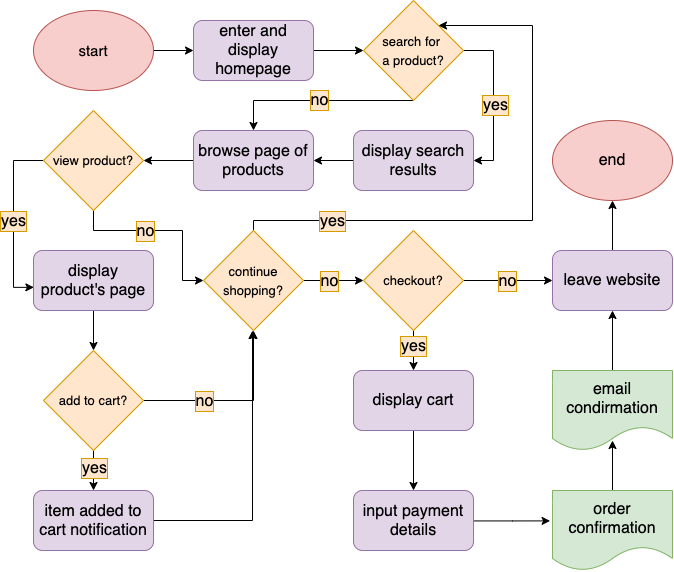

The diagram above was exported from draw.io. Its source (the exported page's mxGraphModel, read from the mxfile embedded in the PNG):
<mxGraphModel dx="1179" dy="743" grid="1" gridSize="10" guides="1" tooltips="1" connect="1" arrows="1" fold="1" page="1" pageScale="1" pageWidth="850" pageHeight="1100" background="none" math="0" shadow="0">
  <root>
    <mxCell id="0" />
    <mxCell id="1" parent="0" />
    <mxCell id="12" value="" style="edgeStyle=orthogonalEdgeStyle;rounded=0;orthogonalLoop=1;jettySize=auto;html=1;fontSize=16;fontColor=#000000;" edge="1" parent="1" source="2" target="4">
      <mxGeometry relative="1" as="geometry" />
    </mxCell>
    <mxCell id="2" value="&lt;font color=&quot;#000000&quot; style=&quot;font-size: 15px&quot;&gt;start&lt;/font&gt;" style="ellipse;whiteSpace=wrap;html=1;fillColor=#f8cecc;strokeColor=#b85450;" vertex="1" parent="1">
      <mxGeometry x="71" y="80" width="120" height="80" as="geometry" />
    </mxCell>
    <mxCell id="13" value="" style="edgeStyle=orthogonalEdgeStyle;rounded=0;orthogonalLoop=1;jettySize=auto;html=1;fontSize=16;fontColor=#000000;" edge="1" parent="1" source="4" target="10">
      <mxGeometry relative="1" as="geometry" />
    </mxCell>
    <mxCell id="4" value="enter and display homepage" style="rounded=1;whiteSpace=wrap;html=1;fillColor=#e1d5e7;strokeColor=#9673a6;fontSize=16;fontColor=#000000;" vertex="1" parent="1">
      <mxGeometry x="231" y="90" width="120" height="60" as="geometry" />
    </mxCell>
    <mxCell id="16" value="" style="edgeStyle=orthogonalEdgeStyle;rounded=0;orthogonalLoop=1;jettySize=auto;html=1;fontSize=16;fontColor=#000000;exitX=0.5;exitY=1;exitDx=0;exitDy=0;" edge="1" parent="1" source="10" target="15">
      <mxGeometry relative="1" as="geometry">
        <Array as="points">
          <mxPoint x="291" y="170" />
        </Array>
      </mxGeometry>
    </mxCell>
    <mxCell id="17" value="no" style="edgeLabel;html=1;align=center;verticalAlign=middle;resizable=0;points=[];fontSize=16;labelBackgroundColor=#FFE6CC;labelBorderColor=#D79B00;fontColor=#000000;" vertex="1" connectable="0" parent="16">
      <mxGeometry x="-0.0123" relative="1" as="geometry">
        <mxPoint y="-1" as="offset" />
      </mxGeometry>
    </mxCell>
    <mxCell id="23" style="edgeStyle=orthogonalEdgeStyle;rounded=0;orthogonalLoop=1;jettySize=auto;html=1;entryX=1;entryY=0.5;entryDx=0;entryDy=0;fontSize=16;fontColor=#FFFFFF;" edge="1" parent="1" source="10" target="19">
      <mxGeometry relative="1" as="geometry">
        <Array as="points">
          <mxPoint x="531" y="120" />
          <mxPoint x="531" y="230" />
        </Array>
      </mxGeometry>
    </mxCell>
    <mxCell id="24" value="yes" style="edgeLabel;html=1;align=center;verticalAlign=middle;resizable=0;points=[];fontSize=16;fontColor=#000000;labelBackgroundColor=#FFE6CC;labelBorderColor=#D79B00;" vertex="1" connectable="0" parent="23">
      <mxGeometry x="0.0488" y="1" relative="1" as="geometry">
        <mxPoint as="offset" />
      </mxGeometry>
    </mxCell>
    <mxCell id="10" value="&lt;font color=&quot;#000000&quot; style=&quot;font-size: 13px&quot;&gt;search for &lt;br&gt;a product?&lt;/font&gt;" style="rhombus;whiteSpace=wrap;html=1;fontSize=16;fillColor=#ffe6cc;strokeColor=#d79b00;" vertex="1" parent="1">
      <mxGeometry x="401" y="70" width="100" height="100" as="geometry" />
    </mxCell>
    <mxCell id="26" value="" style="edgeStyle=orthogonalEdgeStyle;rounded=0;orthogonalLoop=1;jettySize=auto;html=1;fontSize=16;fontColor=#FFFFFF;" edge="1" parent="1" source="15" target="25">
      <mxGeometry relative="1" as="geometry" />
    </mxCell>
    <mxCell id="15" value="browse page of products" style="rounded=1;whiteSpace=wrap;html=1;fontSize=16;fillColor=#e1d5e7;strokeColor=#9673a6;fontColor=#000000;" vertex="1" parent="1">
      <mxGeometry x="231" y="200" width="120" height="60" as="geometry" />
    </mxCell>
    <mxCell id="22" value="" style="edgeStyle=orthogonalEdgeStyle;rounded=0;orthogonalLoop=1;jettySize=auto;html=1;fontSize=16;fontColor=#FFFFFF;" edge="1" parent="1" source="19" target="15">
      <mxGeometry relative="1" as="geometry" />
    </mxCell>
    <mxCell id="19" value="&lt;font color=&quot;#000000&quot;&gt;display search results&lt;/font&gt;" style="rounded=1;whiteSpace=wrap;html=1;labelBackgroundColor=none;fontSize=16;fillColor=#e1d5e7;strokeColor=#9673a6;" vertex="1" parent="1">
      <mxGeometry x="391" y="200" width="120" height="60" as="geometry" />
    </mxCell>
    <mxCell id="31" style="edgeStyle=orthogonalEdgeStyle;rounded=0;orthogonalLoop=1;jettySize=auto;html=1;entryX=0.003;entryY=0.614;entryDx=0;entryDy=0;entryPerimeter=0;fontSize=16;fontColor=#FFFFFF;" edge="1" parent="1" source="25" target="27">
      <mxGeometry relative="1" as="geometry">
        <Array as="points">
          <mxPoint x="51" y="230" />
          <mxPoint x="51" y="357" />
        </Array>
      </mxGeometry>
    </mxCell>
    <mxCell id="32" value="yes" style="edgeLabel;html=1;align=center;verticalAlign=middle;resizable=0;points=[];fontSize=16;labelBorderColor=#D79B00;labelBackgroundColor=#FFE6CC;fontColor=#000000;" vertex="1" connectable="0" parent="31">
      <mxGeometry x="0.0235" y="-1" relative="1" as="geometry">
        <mxPoint as="offset" />
      </mxGeometry>
    </mxCell>
    <mxCell id="34" style="edgeStyle=orthogonalEdgeStyle;rounded=0;orthogonalLoop=1;jettySize=auto;html=1;entryX=0;entryY=0.5;entryDx=0;entryDy=0;fontSize=16;fontColor=#FFFFFF;" edge="1" parent="1" source="25" target="33">
      <mxGeometry relative="1" as="geometry">
        <Array as="points">
          <mxPoint x="131" y="300" />
          <mxPoint x="220" y="300" />
          <mxPoint x="220" y="350" />
        </Array>
      </mxGeometry>
    </mxCell>
    <mxCell id="35" value="no" style="edgeLabel;html=1;align=center;verticalAlign=middle;resizable=0;points=[];fontSize=16;labelBorderColor=#D79B00;labelBackgroundColor=#FFE6CC;fontColor=#000000;" vertex="1" connectable="0" parent="34">
      <mxGeometry x="-0.2019" relative="1" as="geometry">
        <mxPoint as="offset" />
      </mxGeometry>
    </mxCell>
    <mxCell id="25" value="&lt;font color=&quot;#000000&quot;&gt;&lt;span style=&quot;font-size: 13px&quot;&gt;view product?&lt;/span&gt;&lt;/font&gt;" style="rhombus;whiteSpace=wrap;html=1;fontSize=16;fillColor=#ffe6cc;strokeColor=#d79b00;" vertex="1" parent="1">
      <mxGeometry x="81" y="180" width="100" height="100" as="geometry" />
    </mxCell>
    <mxCell id="43" value="" style="edgeStyle=orthogonalEdgeStyle;rounded=0;orthogonalLoop=1;jettySize=auto;html=1;fontSize=16;fontColor=#FFFFFF;" edge="1" parent="1" source="27" target="42">
      <mxGeometry relative="1" as="geometry" />
    </mxCell>
    <mxCell id="27" value="&lt;font color=&quot;#000000&quot;&gt;display product's page&lt;/font&gt;" style="rounded=1;whiteSpace=wrap;html=1;labelBackgroundColor=none;fontSize=16;fillColor=#e1d5e7;strokeColor=#9673a6;" vertex="1" parent="1">
      <mxGeometry x="71" y="320" width="120" height="60" as="geometry" />
    </mxCell>
    <mxCell id="40" value="" style="edgeStyle=orthogonalEdgeStyle;rounded=0;orthogonalLoop=1;jettySize=auto;html=1;fontSize=16;fontColor=#FFFFFF;" edge="1" parent="1" source="33" target="39">
      <mxGeometry relative="1" as="geometry" />
    </mxCell>
    <mxCell id="41" value="no" style="edgeLabel;html=1;align=center;verticalAlign=middle;resizable=0;points=[];fontSize=16;fontColor=#000000;labelBackgroundColor=#FFE6CC;labelBorderColor=#D79B00;" vertex="1" connectable="0" parent="40">
      <mxGeometry x="-0.1333" relative="1" as="geometry">
        <mxPoint as="offset" />
      </mxGeometry>
    </mxCell>
    <mxCell id="71" style="edgeStyle=orthogonalEdgeStyle;rounded=0;orthogonalLoop=1;jettySize=auto;html=1;exitX=0.5;exitY=0;exitDx=0;exitDy=0;fontSize=16;fontColor=#000000;entryX=1;entryY=0;entryDx=0;entryDy=0;" edge="1" parent="1" source="33" target="10">
      <mxGeometry relative="1" as="geometry">
        <mxPoint x="580" y="89.99999999999989" as="targetPoint" />
        <Array as="points">
          <mxPoint x="291" y="290" />
          <mxPoint x="570" y="290" />
          <mxPoint x="570" y="95" />
        </Array>
      </mxGeometry>
    </mxCell>
    <mxCell id="73" value="yes" style="edgeLabel;html=1;align=center;verticalAlign=middle;resizable=0;points=[];fontSize=16;fontColor=#000000;labelBackgroundColor=#FFE6CC;labelBorderColor=#D79B00;" vertex="1" connectable="0" parent="71">
      <mxGeometry x="-0.6917" relative="1" as="geometry">
        <mxPoint as="offset" />
      </mxGeometry>
    </mxCell>
    <mxCell id="33" value="&lt;font color=&quot;#000000&quot;&gt;&lt;span style=&quot;font-size: 13px&quot;&gt;continue shopping?&lt;/span&gt;&lt;/font&gt;" style="rhombus;whiteSpace=wrap;html=1;fontSize=16;fillColor=#ffe6cc;strokeColor=#d79b00;" vertex="1" parent="1">
      <mxGeometry x="241" y="300" width="100" height="100" as="geometry" />
    </mxCell>
    <mxCell id="51" value="" style="edgeStyle=orthogonalEdgeStyle;rounded=0;orthogonalLoop=1;jettySize=auto;html=1;fontSize=16;fontColor=#FFFFFF;" edge="1" parent="1" source="39" target="50">
      <mxGeometry relative="1" as="geometry" />
    </mxCell>
    <mxCell id="53" value="no" style="edgeLabel;html=1;align=center;verticalAlign=middle;resizable=0;points=[];fontSize=16;fontColor=#000000;labelBackgroundColor=#FFE6CC;labelBorderColor=#D79B00;" vertex="1" connectable="0" parent="51">
      <mxGeometry x="-0.0408" relative="1" as="geometry">
        <mxPoint as="offset" />
      </mxGeometry>
    </mxCell>
    <mxCell id="55" value="" style="edgeStyle=orthogonalEdgeStyle;rounded=0;orthogonalLoop=1;jettySize=auto;html=1;fontSize=16;fontColor=#FFFFFF;" edge="1" parent="1" source="39" target="54">
      <mxGeometry relative="1" as="geometry" />
    </mxCell>
    <mxCell id="56" value="yes" style="edgeLabel;html=1;align=center;verticalAlign=middle;resizable=0;points=[];fontSize=16;fontColor=#000000;labelBackgroundColor=#FFE6CC;labelBorderColor=#D79B00;" vertex="1" connectable="0" parent="55">
      <mxGeometry x="-0.2333" y="-1" relative="1" as="geometry">
        <mxPoint as="offset" />
      </mxGeometry>
    </mxCell>
    <mxCell id="39" value="&lt;font color=&quot;#000000&quot;&gt;&lt;span style=&quot;font-size: 13px&quot;&gt;checkout?&lt;/span&gt;&lt;/font&gt;" style="rhombus;whiteSpace=wrap;html=1;fontSize=16;fillColor=#ffe6cc;strokeColor=#d79b00;" vertex="1" parent="1">
      <mxGeometry x="401" y="300" width="100" height="100" as="geometry" />
    </mxCell>
    <mxCell id="44" style="edgeStyle=orthogonalEdgeStyle;rounded=0;orthogonalLoop=1;jettySize=auto;html=1;entryX=0.5;entryY=1;entryDx=0;entryDy=0;fontSize=16;fontColor=#FFFFFF;" edge="1" parent="1" source="42" target="33">
      <mxGeometry relative="1" as="geometry" />
    </mxCell>
    <mxCell id="45" value="no" style="edgeLabel;html=1;align=center;verticalAlign=middle;resizable=0;points=[];fontSize=16;fontColor=#000000;labelBackgroundColor=#FFE6CC;labelBorderColor=#D79B00;" vertex="1" connectable="0" parent="44">
      <mxGeometry x="-0.3315" relative="1" as="geometry">
        <mxPoint as="offset" />
      </mxGeometry>
    </mxCell>
    <mxCell id="47" value="" style="edgeStyle=orthogonalEdgeStyle;rounded=0;orthogonalLoop=1;jettySize=auto;html=1;fontSize=16;fontColor=#FFFFFF;" edge="1" parent="1" source="42" target="46">
      <mxGeometry relative="1" as="geometry" />
    </mxCell>
    <mxCell id="48" value="yes" style="edgeLabel;html=1;align=center;verticalAlign=middle;resizable=0;points=[];fontSize=16;fontColor=#000000;labelBackgroundColor=#FFE6CC;labelBorderColor=#D79B00;" vertex="1" connectable="0" parent="47">
      <mxGeometry x="-0.1083" relative="1" as="geometry">
        <mxPoint as="offset" />
      </mxGeometry>
    </mxCell>
    <mxCell id="42" value="&lt;font color=&quot;#000000&quot;&gt;&lt;span style=&quot;font-size: 13px&quot;&gt;add to cart?&lt;/span&gt;&lt;/font&gt;" style="rhombus;whiteSpace=wrap;html=1;fontSize=16;fillColor=#ffe6cc;strokeColor=#d79b00;" vertex="1" parent="1">
      <mxGeometry x="81" y="420" width="100" height="100" as="geometry" />
    </mxCell>
    <mxCell id="49" style="edgeStyle=orthogonalEdgeStyle;rounded=0;orthogonalLoop=1;jettySize=auto;html=1;fontSize=16;fontColor=#FFFFFF;" edge="1" parent="1" source="46">
      <mxGeometry relative="1" as="geometry">
        <mxPoint x="290" y="400" as="targetPoint" />
      </mxGeometry>
    </mxCell>
    <mxCell id="46" value="&lt;font color=&quot;#000000&quot;&gt;item added to cart notification&lt;/font&gt;" style="rounded=1;whiteSpace=wrap;html=1;labelBackgroundColor=none;fontSize=16;fillColor=#e1d5e7;strokeColor=#9673a6;" vertex="1" parent="1">
      <mxGeometry x="71" y="560" width="120" height="60" as="geometry" />
    </mxCell>
    <mxCell id="68" value="" style="edgeStyle=orthogonalEdgeStyle;rounded=0;orthogonalLoop=1;jettySize=auto;html=1;fontSize=16;fontColor=#FFFFFF;" edge="1" parent="1" source="50" target="67">
      <mxGeometry relative="1" as="geometry" />
    </mxCell>
    <mxCell id="50" value="&lt;font color=&quot;#000000&quot;&gt;leave website&lt;/font&gt;" style="rounded=1;whiteSpace=wrap;html=1;labelBackgroundColor=none;fontSize=16;fillColor=#e1d5e7;strokeColor=#9673a6;" vertex="1" parent="1">
      <mxGeometry x="590" y="320" width="120" height="60" as="geometry" />
    </mxCell>
    <mxCell id="58" value="" style="edgeStyle=orthogonalEdgeStyle;rounded=0;orthogonalLoop=1;jettySize=auto;html=1;fontSize=16;fontColor=#FFFFFF;" edge="1" parent="1" source="54" target="57">
      <mxGeometry relative="1" as="geometry" />
    </mxCell>
    <mxCell id="54" value="&lt;font color=&quot;#000000&quot;&gt;display cart&lt;/font&gt;" style="rounded=1;whiteSpace=wrap;html=1;labelBackgroundColor=none;fontSize=16;fillColor=#e1d5e7;strokeColor=#9673a6;" vertex="1" parent="1">
      <mxGeometry x="391" y="440" width="120" height="60" as="geometry" />
    </mxCell>
    <mxCell id="62" value="" style="edgeStyle=orthogonalEdgeStyle;rounded=0;orthogonalLoop=1;jettySize=auto;html=1;fontSize=16;fontColor=#FFFFFF;entryX=-0.02;entryY=0.38;entryDx=0;entryDy=0;entryPerimeter=0;" edge="1" parent="1" source="57" target="64">
      <mxGeometry relative="1" as="geometry">
        <mxPoint x="550" y="590" as="targetPoint" />
        <Array as="points">
          <mxPoint x="550" y="590" />
        </Array>
      </mxGeometry>
    </mxCell>
    <mxCell id="57" value="&lt;font color=&quot;#000000&quot;&gt;input payment details&lt;/font&gt;" style="rounded=1;whiteSpace=wrap;html=1;labelBackgroundColor=none;fontSize=16;fillColor=#e1d5e7;strokeColor=#9673a6;" vertex="1" parent="1">
      <mxGeometry x="391" y="560" width="120" height="60" as="geometry" />
    </mxCell>
    <mxCell id="63" value="" style="edgeStyle=orthogonalEdgeStyle;rounded=0;orthogonalLoop=1;jettySize=auto;html=1;fontSize=16;fontColor=#FFFFFF;" edge="1" parent="1" target="50">
      <mxGeometry relative="1" as="geometry">
        <mxPoint x="650" y="440" as="sourcePoint" />
      </mxGeometry>
    </mxCell>
    <mxCell id="66" value="" style="edgeStyle=orthogonalEdgeStyle;rounded=0;orthogonalLoop=1;jettySize=auto;html=1;fontSize=16;fontColor=#FFFFFF;" edge="1" parent="1" source="64">
      <mxGeometry relative="1" as="geometry">
        <mxPoint x="650" y="510" as="targetPoint" />
      </mxGeometry>
    </mxCell>
    <mxCell id="64" value="&lt;font color=&quot;#000000&quot;&gt;order confirmation&lt;/font&gt;" style="shape=document;whiteSpace=wrap;html=1;boundedLbl=1;labelBackgroundColor=none;fontSize=16;fillColor=#d5e8d4;strokeColor=#82b366;" vertex="1" parent="1">
      <mxGeometry x="590" y="560" width="120" height="80" as="geometry" />
    </mxCell>
    <mxCell id="65" value="&lt;font color=&quot;#000000&quot;&gt;email condirmation&lt;/font&gt;" style="shape=document;whiteSpace=wrap;html=1;boundedLbl=1;labelBackgroundColor=none;fontSize=16;fillColor=#d5e8d4;strokeColor=#82b366;" vertex="1" parent="1">
      <mxGeometry x="590" y="440" width="120" height="80" as="geometry" />
    </mxCell>
    <mxCell id="67" value="&lt;font color=&quot;#000000&quot;&gt;end&lt;/font&gt;" style="ellipse;whiteSpace=wrap;html=1;labelBackgroundColor=none;fontSize=16;fillColor=#f8cecc;strokeColor=#b85450;" vertex="1" parent="1">
      <mxGeometry x="590" y="190" width="120" height="80" as="geometry" />
    </mxCell>
  </root>
</mxGraphModel>